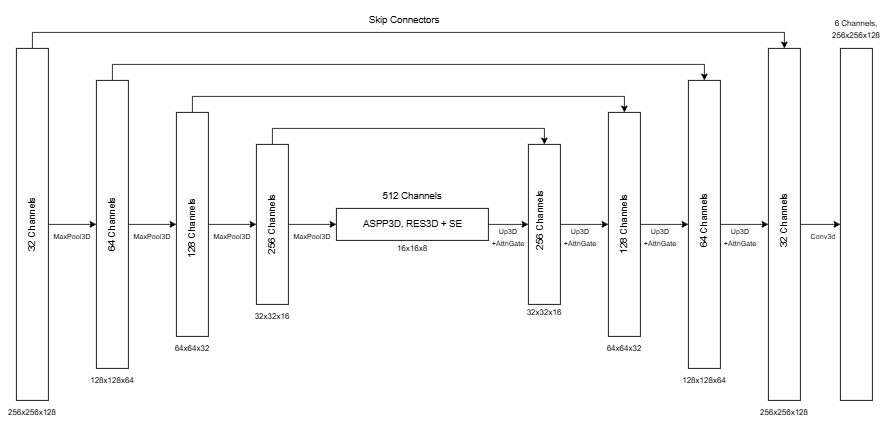

The diagram above was exported from draw.io. Its source (the exported page's mxGraphModel, read from the mxfile embedded in the PNG):
<mxGraphModel dx="2122" dy="685" grid="1" gridSize="10" guides="1" tooltips="1" connect="1" arrows="1" fold="1" page="1" pageScale="1" pageWidth="827" pageHeight="1169" math="0" shadow="0">
  <root>
    <mxCell id="0" />
    <mxCell id="1" parent="0" />
    <mxCell id="uhNbR2icDhM_-CRM6c-H-2" value="" style="rounded=0;whiteSpace=wrap;html=1;" vertex="1" parent="1">
      <mxGeometry x="340" y="440" width="190" height="40" as="geometry" />
    </mxCell>
    <mxCell id="uhNbR2icDhM_-CRM6c-H-38" style="edgeStyle=orthogonalEdgeStyle;rounded=0;orthogonalLoop=1;jettySize=auto;html=1;entryX=0;entryY=0.5;entryDx=0;entryDy=0;" edge="1" parent="1" source="uhNbR2icDhM_-CRM6c-H-4" target="uhNbR2icDhM_-CRM6c-H-2">
      <mxGeometry relative="1" as="geometry" />
    </mxCell>
    <mxCell id="uhNbR2icDhM_-CRM6c-H-44" style="edgeStyle=orthogonalEdgeStyle;rounded=0;orthogonalLoop=1;jettySize=auto;html=1;entryX=0.5;entryY=0;entryDx=0;entryDy=0;" edge="1" parent="1" source="uhNbR2icDhM_-CRM6c-H-4" target="uhNbR2icDhM_-CRM6c-H-8">
      <mxGeometry relative="1" as="geometry">
        <Array as="points">
          <mxPoint x="260" y="340" />
          <mxPoint x="600" y="340" />
        </Array>
      </mxGeometry>
    </mxCell>
    <mxCell id="uhNbR2icDhM_-CRM6c-H-4" value="" style="rounded=0;whiteSpace=wrap;html=1;" vertex="1" parent="1">
      <mxGeometry x="240" y="360" width="40" height="200" as="geometry" />
    </mxCell>
    <mxCell id="uhNbR2icDhM_-CRM6c-H-14" style="edgeStyle=orthogonalEdgeStyle;rounded=0;orthogonalLoop=1;jettySize=auto;html=1;entryX=0;entryY=0.5;entryDx=0;entryDy=0;" edge="1" parent="1" source="uhNbR2icDhM_-CRM6c-H-5" target="uhNbR2icDhM_-CRM6c-H-4">
      <mxGeometry relative="1" as="geometry" />
    </mxCell>
    <mxCell id="uhNbR2icDhM_-CRM6c-H-43" style="edgeStyle=orthogonalEdgeStyle;rounded=0;orthogonalLoop=1;jettySize=auto;html=1;entryX=0.5;entryY=0;entryDx=0;entryDy=0;" edge="1" parent="1" source="uhNbR2icDhM_-CRM6c-H-5" target="uhNbR2icDhM_-CRM6c-H-9">
      <mxGeometry relative="1" as="geometry">
        <Array as="points">
          <mxPoint x="160" y="300" />
          <mxPoint x="700" y="300" />
        </Array>
      </mxGeometry>
    </mxCell>
    <mxCell id="uhNbR2icDhM_-CRM6c-H-5" value="" style="rounded=0;whiteSpace=wrap;html=1;" vertex="1" parent="1">
      <mxGeometry x="140" y="320" width="40" height="280" as="geometry" />
    </mxCell>
    <mxCell id="uhNbR2icDhM_-CRM6c-H-13" style="edgeStyle=orthogonalEdgeStyle;rounded=0;orthogonalLoop=1;jettySize=auto;html=1;entryX=0;entryY=0.5;entryDx=0;entryDy=0;" edge="1" parent="1" source="uhNbR2icDhM_-CRM6c-H-6" target="uhNbR2icDhM_-CRM6c-H-5">
      <mxGeometry relative="1" as="geometry" />
    </mxCell>
    <mxCell id="uhNbR2icDhM_-CRM6c-H-42" style="edgeStyle=orthogonalEdgeStyle;rounded=0;orthogonalLoop=1;jettySize=auto;html=1;entryX=0.5;entryY=0;entryDx=0;entryDy=0;" edge="1" parent="1" source="uhNbR2icDhM_-CRM6c-H-6" target="uhNbR2icDhM_-CRM6c-H-10">
      <mxGeometry relative="1" as="geometry">
        <Array as="points">
          <mxPoint x="60" y="260" />
          <mxPoint x="800" y="260" />
        </Array>
      </mxGeometry>
    </mxCell>
    <mxCell id="uhNbR2icDhM_-CRM6c-H-6" value="" style="rounded=0;whiteSpace=wrap;html=1;" vertex="1" parent="1">
      <mxGeometry x="40" y="280" width="40" height="360" as="geometry" />
    </mxCell>
    <mxCell id="uhNbR2icDhM_-CRM6c-H-20" style="edgeStyle=orthogonalEdgeStyle;rounded=0;orthogonalLoop=1;jettySize=auto;html=1;entryX=0;entryY=0.5;entryDx=0;entryDy=0;" edge="1" parent="1" source="uhNbR2icDhM_-CRM6c-H-8" target="uhNbR2icDhM_-CRM6c-H-9">
      <mxGeometry relative="1" as="geometry" />
    </mxCell>
    <mxCell id="uhNbR2icDhM_-CRM6c-H-8" value="" style="rounded=0;whiteSpace=wrap;html=1;" vertex="1" parent="1">
      <mxGeometry x="580" y="360" width="40" height="200" as="geometry" />
    </mxCell>
    <mxCell id="uhNbR2icDhM_-CRM6c-H-21" style="edgeStyle=orthogonalEdgeStyle;rounded=0;orthogonalLoop=1;jettySize=auto;html=1;entryX=0;entryY=0.5;entryDx=0;entryDy=0;" edge="1" parent="1" source="uhNbR2icDhM_-CRM6c-H-9" target="uhNbR2icDhM_-CRM6c-H-10">
      <mxGeometry relative="1" as="geometry" />
    </mxCell>
    <mxCell id="uhNbR2icDhM_-CRM6c-H-9" value="" style="rounded=0;whiteSpace=wrap;html=1;" vertex="1" parent="1">
      <mxGeometry x="680" y="320" width="40" height="280" as="geometry" />
    </mxCell>
    <mxCell id="uhNbR2icDhM_-CRM6c-H-37" style="edgeStyle=orthogonalEdgeStyle;rounded=0;orthogonalLoop=1;jettySize=auto;html=1;entryX=0;entryY=0.5;entryDx=0;entryDy=0;" edge="1" parent="1" source="uhNbR2icDhM_-CRM6c-H-10" target="uhNbR2icDhM_-CRM6c-H-29">
      <mxGeometry relative="1" as="geometry" />
    </mxCell>
    <mxCell id="uhNbR2icDhM_-CRM6c-H-10" value="" style="rounded=0;whiteSpace=wrap;html=1;" vertex="1" parent="1">
      <mxGeometry x="780" y="280" width="40" height="360" as="geometry" />
    </mxCell>
    <mxCell id="uhNbR2icDhM_-CRM6c-H-39" style="edgeStyle=orthogonalEdgeStyle;rounded=0;orthogonalLoop=1;jettySize=auto;html=1;entryX=0;entryY=0.5;entryDx=0;entryDy=0;" edge="1" parent="1" target="uhNbR2icDhM_-CRM6c-H-8">
      <mxGeometry relative="1" as="geometry">
        <mxPoint x="530" y="460" as="sourcePoint" />
      </mxGeometry>
    </mxCell>
    <mxCell id="uhNbR2icDhM_-CRM6c-H-24" value="&lt;font style=&quot;font-size: 10px;&quot;&gt;256x256x128&lt;/font&gt;" style="text;html=1;whiteSpace=wrap;strokeColor=none;fillColor=none;align=center;verticalAlign=middle;rounded=0;" vertex="1" parent="1">
      <mxGeometry x="-70" y="680" width="60" height="30" as="geometry" />
    </mxCell>
    <mxCell id="uhNbR2icDhM_-CRM6c-H-25" value="&lt;font style=&quot;font-size: 10px;&quot;&gt;128x128x64&lt;/font&gt;" style="text;html=1;whiteSpace=wrap;strokeColor=none;fillColor=none;align=center;verticalAlign=middle;rounded=0;" vertex="1" parent="1">
      <mxGeometry x="30" y="640" width="60" height="30" as="geometry" />
    </mxCell>
    <mxCell id="uhNbR2icDhM_-CRM6c-H-26" value="&lt;font style=&quot;font-size: 10px;&quot;&gt;64x64x32&lt;/font&gt;" style="text;html=1;whiteSpace=wrap;strokeColor=none;fillColor=none;align=center;verticalAlign=middle;rounded=0;" vertex="1" parent="1">
      <mxGeometry x="130" y="600" width="60" height="30" as="geometry" />
    </mxCell>
    <mxCell id="uhNbR2icDhM_-CRM6c-H-27" value="&lt;font style=&quot;font-size: 10px;&quot;&gt;32x32x16&lt;/font&gt;" style="text;html=1;whiteSpace=wrap;strokeColor=none;fillColor=none;align=center;verticalAlign=middle;rounded=0;" vertex="1" parent="1">
      <mxGeometry x="230" y="560" width="60" height="30" as="geometry" />
    </mxCell>
    <mxCell id="uhNbR2icDhM_-CRM6c-H-36" style="edgeStyle=orthogonalEdgeStyle;rounded=0;orthogonalLoop=1;jettySize=auto;html=1;entryX=0;entryY=0.5;entryDx=0;entryDy=0;" edge="1" parent="1" source="uhNbR2icDhM_-CRM6c-H-28" target="uhNbR2icDhM_-CRM6c-H-6">
      <mxGeometry relative="1" as="geometry" />
    </mxCell>
    <mxCell id="uhNbR2icDhM_-CRM6c-H-41" style="edgeStyle=orthogonalEdgeStyle;rounded=0;orthogonalLoop=1;jettySize=auto;html=1;entryX=0.5;entryY=0;entryDx=0;entryDy=0;" edge="1" parent="1" source="uhNbR2icDhM_-CRM6c-H-28" target="uhNbR2icDhM_-CRM6c-H-29">
      <mxGeometry relative="1" as="geometry">
        <Array as="points">
          <mxPoint x="-40" y="220" />
          <mxPoint x="900" y="220" />
        </Array>
      </mxGeometry>
    </mxCell>
    <mxCell id="uhNbR2icDhM_-CRM6c-H-28" value="" style="rounded=0;whiteSpace=wrap;html=1;" vertex="1" parent="1">
      <mxGeometry x="-60" y="240" width="40" height="440" as="geometry" />
    </mxCell>
    <mxCell id="uhNbR2icDhM_-CRM6c-H-66" style="edgeStyle=orthogonalEdgeStyle;rounded=0;orthogonalLoop=1;jettySize=auto;html=1;entryX=0;entryY=0.5;entryDx=0;entryDy=0;" edge="1" parent="1" source="uhNbR2icDhM_-CRM6c-H-29" target="uhNbR2icDhM_-CRM6c-H-62">
      <mxGeometry relative="1" as="geometry" />
    </mxCell>
    <mxCell id="uhNbR2icDhM_-CRM6c-H-29" value="" style="rounded=0;whiteSpace=wrap;html=1;" vertex="1" parent="1">
      <mxGeometry x="880" y="240" width="40" height="440" as="geometry" />
    </mxCell>
    <mxCell id="uhNbR2icDhM_-CRM6c-H-30" value="&lt;font style=&quot;font-size: 10px;&quot;&gt;16x16x8&lt;/font&gt;" style="text;html=1;whiteSpace=wrap;strokeColor=none;fillColor=none;align=center;verticalAlign=middle;rounded=0;" vertex="1" parent="1">
      <mxGeometry x="405" y="475" width="60" height="30" as="geometry" />
    </mxCell>
    <mxCell id="uhNbR2icDhM_-CRM6c-H-32" value="&lt;font style=&quot;font-size: 10px;&quot;&gt;32x32x16&lt;/font&gt;" style="text;html=1;whiteSpace=wrap;strokeColor=none;fillColor=none;align=center;verticalAlign=middle;rounded=0;" vertex="1" parent="1">
      <mxGeometry x="570" y="555" width="60" height="30" as="geometry" />
    </mxCell>
    <mxCell id="uhNbR2icDhM_-CRM6c-H-33" value="&lt;font style=&quot;font-size: 10px;&quot;&gt;64x64x32&lt;/font&gt;" style="text;html=1;whiteSpace=wrap;strokeColor=none;fillColor=none;align=center;verticalAlign=middle;rounded=0;" vertex="1" parent="1">
      <mxGeometry x="670" y="600" width="60" height="30" as="geometry" />
    </mxCell>
    <mxCell id="uhNbR2icDhM_-CRM6c-H-34" value="&lt;font style=&quot;font-size: 10px;&quot;&gt;128x128x64&lt;/font&gt;" style="text;html=1;whiteSpace=wrap;strokeColor=none;fillColor=none;align=center;verticalAlign=middle;rounded=0;" vertex="1" parent="1">
      <mxGeometry x="770" y="640" width="60" height="30" as="geometry" />
    </mxCell>
    <mxCell id="uhNbR2icDhM_-CRM6c-H-35" value="&lt;font style=&quot;font-size: 10px;&quot;&gt;256x256x128&lt;/font&gt;" style="text;html=1;whiteSpace=wrap;strokeColor=none;fillColor=none;align=center;verticalAlign=middle;rounded=0;" vertex="1" parent="1">
      <mxGeometry x="870" y="680" width="60" height="30" as="geometry" />
    </mxCell>
    <mxCell id="uhNbR2icDhM_-CRM6c-H-45" value="Skip Connectors" style="text;html=1;whiteSpace=wrap;strokeColor=none;fillColor=none;align=center;verticalAlign=middle;rounded=0;" vertex="1" parent="1">
      <mxGeometry x="350" y="190" width="150" height="30" as="geometry" />
    </mxCell>
    <mxCell id="uhNbR2icDhM_-CRM6c-H-46" value="32 Channels" style="text;html=1;whiteSpace=wrap;strokeColor=none;fillColor=none;align=center;verticalAlign=middle;rounded=0;rotation=-90;" vertex="1" parent="1">
      <mxGeometry x="-85" y="445" width="90" height="30" as="geometry" />
    </mxCell>
    <mxCell id="uhNbR2icDhM_-CRM6c-H-47" value="64 Channels" style="text;html=1;whiteSpace=wrap;strokeColor=none;fillColor=none;align=center;verticalAlign=middle;rounded=0;rotation=-90;" vertex="1" parent="1">
      <mxGeometry x="15" y="445" width="90" height="30" as="geometry" />
    </mxCell>
    <mxCell id="uhNbR2icDhM_-CRM6c-H-48" value="128 Channels" style="text;html=1;whiteSpace=wrap;strokeColor=none;fillColor=none;align=center;verticalAlign=middle;rounded=0;rotation=-90;" vertex="1" parent="1">
      <mxGeometry x="115" y="450" width="90" height="30" as="geometry" />
    </mxCell>
    <mxCell id="uhNbR2icDhM_-CRM6c-H-49" value="256 Channels" style="text;html=1;whiteSpace=wrap;strokeColor=none;fillColor=none;align=center;verticalAlign=middle;rounded=0;rotation=-90;" vertex="1" parent="1">
      <mxGeometry x="215" y="445" width="90" height="30" as="geometry" />
    </mxCell>
    <mxCell id="uhNbR2icDhM_-CRM6c-H-50" value="512 Channels" style="text;html=1;whiteSpace=wrap;strokeColor=none;fillColor=none;align=center;verticalAlign=middle;rounded=0;rotation=0;" vertex="1" parent="1">
      <mxGeometry x="390" y="410" width="90" height="30" as="geometry" />
    </mxCell>
    <mxCell id="uhNbR2icDhM_-CRM6c-H-51" value="&lt;font style=&quot;font-size: 9px;&quot;&gt;MaxPool3D&lt;/font&gt;" style="text;html=1;whiteSpace=wrap;strokeColor=none;fillColor=none;align=center;verticalAlign=middle;rounded=0;" vertex="1" parent="1">
      <mxGeometry x="-20" y="460" width="60" height="30" as="geometry" />
    </mxCell>
    <mxCell id="uhNbR2icDhM_-CRM6c-H-52" value="&lt;font style=&quot;font-size: 9px;&quot;&gt;MaxPool3D&lt;/font&gt;" style="text;html=1;whiteSpace=wrap;strokeColor=none;fillColor=none;align=center;verticalAlign=middle;rounded=0;" vertex="1" parent="1">
      <mxGeometry x="80" y="460" width="60" height="30" as="geometry" />
    </mxCell>
    <mxCell id="uhNbR2icDhM_-CRM6c-H-53" value="&lt;font style=&quot;font-size: 9px;&quot;&gt;MaxPool3D&lt;/font&gt;" style="text;html=1;whiteSpace=wrap;strokeColor=none;fillColor=none;align=center;verticalAlign=middle;rounded=0;" vertex="1" parent="1">
      <mxGeometry x="180" y="460" width="60" height="30" as="geometry" />
    </mxCell>
    <mxCell id="uhNbR2icDhM_-CRM6c-H-54" value="&lt;font style=&quot;font-size: 9px;&quot;&gt;MaxPool3D&lt;/font&gt;" style="text;html=1;whiteSpace=wrap;strokeColor=none;fillColor=none;align=center;verticalAlign=middle;rounded=0;" vertex="1" parent="1">
      <mxGeometry x="280" y="460" width="60" height="30" as="geometry" />
    </mxCell>
    <mxCell id="uhNbR2icDhM_-CRM6c-H-55" value="ASPP3D, RES3D + SE" style="text;html=1;whiteSpace=wrap;strokeColor=none;fillColor=none;align=center;verticalAlign=middle;rounded=0;" vertex="1" parent="1">
      <mxGeometry x="361.5" y="445" width="147" height="30" as="geometry" />
    </mxCell>
    <mxCell id="uhNbR2icDhM_-CRM6c-H-57" value="&lt;font style=&quot;font-size: 9px;&quot;&gt;Up3D +AttnGate&lt;/font&gt;" style="text;html=1;whiteSpace=wrap;strokeColor=none;fillColor=none;align=center;verticalAlign=middle;rounded=0;" vertex="1" parent="1">
      <mxGeometry x="630" y="460" width="30" height="30" as="geometry" />
    </mxCell>
    <mxCell id="uhNbR2icDhM_-CRM6c-H-61" value="&lt;font style=&quot;font-size: 9px;&quot;&gt;Conv3d&amp;nbsp;&lt;/font&gt;" style="text;html=1;whiteSpace=wrap;strokeColor=none;fillColor=none;align=center;verticalAlign=middle;rounded=0;" vertex="1" parent="1">
      <mxGeometry x="930" y="460" width="40" height="30" as="geometry" />
    </mxCell>
    <mxCell id="uhNbR2icDhM_-CRM6c-H-63" value="&lt;font style=&quot;font-size: 10px;&quot;&gt;6 Channels, 256x256x128&lt;/font&gt;" style="text;html=1;whiteSpace=wrap;strokeColor=none;fillColor=none;align=center;verticalAlign=middle;rounded=0;" vertex="1" parent="1">
      <mxGeometry x="960" y="200" width="60" height="30" as="geometry" />
    </mxCell>
    <mxCell id="uhNbR2icDhM_-CRM6c-H-62" value="" style="rounded=0;whiteSpace=wrap;html=1;" vertex="1" parent="1">
      <mxGeometry x="970" y="240" width="40" height="440" as="geometry" />
    </mxCell>
    <mxCell id="uhNbR2icDhM_-CRM6c-H-67" value="&lt;font style=&quot;font-size: 9px;&quot;&gt;Up3D +AttnGate&lt;/font&gt;" style="text;html=1;whiteSpace=wrap;strokeColor=none;fillColor=none;align=center;verticalAlign=middle;rounded=0;" vertex="1" parent="1">
      <mxGeometry x="540" y="460" width="30" height="30" as="geometry" />
    </mxCell>
    <mxCell id="uhNbR2icDhM_-CRM6c-H-68" value="&lt;font style=&quot;font-size: 9px;&quot;&gt;Up3D +AttnGate&lt;/font&gt;" style="text;html=1;whiteSpace=wrap;strokeColor=none;fillColor=none;align=center;verticalAlign=middle;rounded=0;" vertex="1" parent="1">
      <mxGeometry x="730" y="460" width="30" height="30" as="geometry" />
    </mxCell>
    <mxCell id="uhNbR2icDhM_-CRM6c-H-69" value="&lt;font style=&quot;font-size: 9px;&quot;&gt;Up3D +AttnGate&lt;/font&gt;" style="text;html=1;whiteSpace=wrap;strokeColor=none;fillColor=none;align=center;verticalAlign=middle;rounded=0;" vertex="1" parent="1">
      <mxGeometry x="830" y="460" width="30" height="30" as="geometry" />
    </mxCell>
    <mxCell id="uhNbR2icDhM_-CRM6c-H-70" value="256 Channels" style="text;html=1;whiteSpace=wrap;strokeColor=none;fillColor=none;align=center;verticalAlign=middle;rounded=0;rotation=-90;" vertex="1" parent="1">
      <mxGeometry x="550" y="440" width="90" height="30" as="geometry" />
    </mxCell>
    <mxCell id="uhNbR2icDhM_-CRM6c-H-71" value="128 Channels" style="text;html=1;whiteSpace=wrap;strokeColor=none;fillColor=none;align=center;verticalAlign=middle;rounded=0;rotation=-90;" vertex="1" parent="1">
      <mxGeometry x="655" y="445" width="90" height="30" as="geometry" />
    </mxCell>
    <mxCell id="uhNbR2icDhM_-CRM6c-H-72" value="64 Channels" style="text;html=1;whiteSpace=wrap;strokeColor=none;fillColor=none;align=center;verticalAlign=middle;rounded=0;rotation=-90;" vertex="1" parent="1">
      <mxGeometry x="755" y="440" width="90" height="30" as="geometry" />
    </mxCell>
    <mxCell id="uhNbR2icDhM_-CRM6c-H-73" value="32 Channels" style="text;html=1;whiteSpace=wrap;strokeColor=none;fillColor=none;align=center;verticalAlign=middle;rounded=0;rotation=-90;" vertex="1" parent="1">
      <mxGeometry x="855" y="440" width="90" height="30" as="geometry" />
    </mxCell>
  </root>
</mxGraphModel>